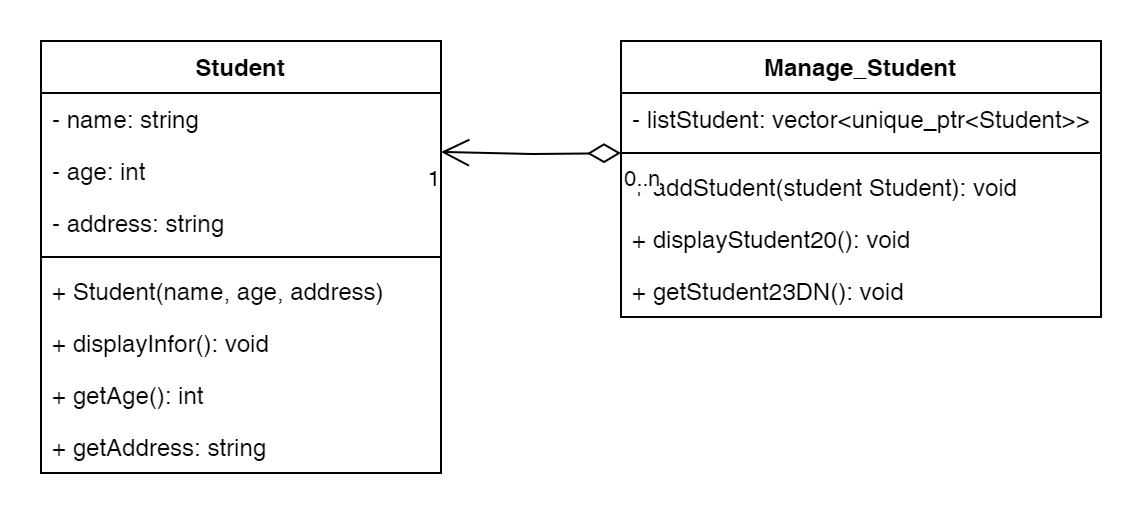

The diagram above was exported from draw.io. Its source (the exported page's mxGraphModel, read from the mxfile embedded in the PNG):
<mxGraphModel dx="1050" dy="621" grid="1" gridSize="10" guides="1" tooltips="1" connect="1" arrows="1" fold="1" page="1" pageScale="1" pageWidth="850" pageHeight="1100" math="0" shadow="0">
  <root>
    <mxCell id="0" />
    <mxCell id="1" parent="0" />
    <mxCell id="LOpr5pW6PDrBfCdZSBiY-1" value="Student" style="swimlane;fontStyle=1;align=center;verticalAlign=top;childLayout=stackLayout;horizontal=1;startSize=26;horizontalStack=0;resizeParent=1;resizeParentMax=0;resizeLast=0;collapsible=1;marginBottom=0;whiteSpace=wrap;html=1;" parent="1" vertex="1">
      <mxGeometry x="160" y="200" width="200" height="216" as="geometry" />
    </mxCell>
    <mxCell id="LOpr5pW6PDrBfCdZSBiY-2" value="- name: string" style="text;strokeColor=none;fillColor=none;align=left;verticalAlign=top;spacingLeft=4;spacingRight=4;overflow=hidden;rotatable=0;points=[[0,0.5],[1,0.5]];portConstraint=eastwest;whiteSpace=wrap;html=1;" parent="LOpr5pW6PDrBfCdZSBiY-1" vertex="1">
      <mxGeometry y="26" width="200" height="26" as="geometry" />
    </mxCell>
    <mxCell id="LOpr5pW6PDrBfCdZSBiY-4" value="- age: int" style="text;strokeColor=none;fillColor=none;align=left;verticalAlign=top;spacingLeft=4;spacingRight=4;overflow=hidden;rotatable=0;points=[[0,0.5],[1,0.5]];portConstraint=eastwest;whiteSpace=wrap;html=1;" parent="LOpr5pW6PDrBfCdZSBiY-1" vertex="1">
      <mxGeometry y="52" width="200" height="26" as="geometry" />
    </mxCell>
    <mxCell id="LOpr5pW6PDrBfCdZSBiY-5" value="- address: string" style="text;strokeColor=none;fillColor=none;align=left;verticalAlign=top;spacingLeft=4;spacingRight=4;overflow=hidden;rotatable=0;points=[[0,0.5],[1,0.5]];portConstraint=eastwest;whiteSpace=wrap;html=1;" parent="LOpr5pW6PDrBfCdZSBiY-1" vertex="1">
      <mxGeometry y="78" width="200" height="26" as="geometry" />
    </mxCell>
    <mxCell id="LOpr5pW6PDrBfCdZSBiY-3" value="" style="line;strokeWidth=1;fillColor=none;align=left;verticalAlign=middle;spacingTop=-1;spacingLeft=3;spacingRight=3;rotatable=0;labelPosition=right;points=[];portConstraint=eastwest;strokeColor=inherit;" parent="LOpr5pW6PDrBfCdZSBiY-1" vertex="1">
      <mxGeometry y="104" width="200" height="8" as="geometry" />
    </mxCell>
    <mxCell id="LOpr5pW6PDrBfCdZSBiY-6" value="+ Student(name, age, address)" style="text;strokeColor=none;fillColor=none;align=left;verticalAlign=top;spacingLeft=4;spacingRight=4;overflow=hidden;rotatable=0;points=[[0,0.5],[1,0.5]];portConstraint=eastwest;whiteSpace=wrap;html=1;" parent="LOpr5pW6PDrBfCdZSBiY-1" vertex="1">
      <mxGeometry y="112" width="200" height="26" as="geometry" />
    </mxCell>
    <mxCell id="LOpr5pW6PDrBfCdZSBiY-7" value="+ displayInfor(): void" style="text;strokeColor=none;fillColor=none;align=left;verticalAlign=top;spacingLeft=4;spacingRight=4;overflow=hidden;rotatable=0;points=[[0,0.5],[1,0.5]];portConstraint=eastwest;whiteSpace=wrap;html=1;" parent="LOpr5pW6PDrBfCdZSBiY-1" vertex="1">
      <mxGeometry y="138" width="200" height="26" as="geometry" />
    </mxCell>
    <mxCell id="LOpr5pW6PDrBfCdZSBiY-8" value="+ getAge(): int" style="text;strokeColor=none;fillColor=none;align=left;verticalAlign=top;spacingLeft=4;spacingRight=4;overflow=hidden;rotatable=0;points=[[0,0.5],[1,0.5]];portConstraint=eastwest;whiteSpace=wrap;html=1;" parent="LOpr5pW6PDrBfCdZSBiY-1" vertex="1">
      <mxGeometry y="164" width="200" height="26" as="geometry" />
    </mxCell>
    <mxCell id="LOpr5pW6PDrBfCdZSBiY-9" value="+ getAddress: string" style="text;strokeColor=none;fillColor=none;align=left;verticalAlign=top;spacingLeft=4;spacingRight=4;overflow=hidden;rotatable=0;points=[[0,0.5],[1,0.5]];portConstraint=eastwest;whiteSpace=wrap;html=1;" parent="LOpr5pW6PDrBfCdZSBiY-1" vertex="1">
      <mxGeometry y="190" width="200" height="26" as="geometry" />
    </mxCell>
    <mxCell id="LOpr5pW6PDrBfCdZSBiY-11" value="Manage_Student" style="swimlane;fontStyle=1;align=center;verticalAlign=top;childLayout=stackLayout;horizontal=1;startSize=26;horizontalStack=0;resizeParent=1;resizeParentMax=0;resizeLast=0;collapsible=1;marginBottom=0;whiteSpace=wrap;html=1;" parent="1" vertex="1">
      <mxGeometry x="450" y="200" width="240" height="138" as="geometry" />
    </mxCell>
    <mxCell id="LOpr5pW6PDrBfCdZSBiY-12" value="- listStudent: vector&amp;lt;unique_ptr&amp;lt;Student&amp;gt;&amp;gt;" style="text;strokeColor=none;fillColor=none;align=left;verticalAlign=top;spacingLeft=4;spacingRight=4;overflow=hidden;rotatable=0;points=[[0,0.5],[1,0.5]];portConstraint=eastwest;whiteSpace=wrap;html=1;" parent="LOpr5pW6PDrBfCdZSBiY-11" vertex="1">
      <mxGeometry y="26" width="240" height="26" as="geometry" />
    </mxCell>
    <mxCell id="LOpr5pW6PDrBfCdZSBiY-15" value="" style="line;strokeWidth=1;fillColor=none;align=left;verticalAlign=middle;spacingTop=-1;spacingLeft=3;spacingRight=3;rotatable=0;labelPosition=right;points=[];portConstraint=eastwest;strokeColor=inherit;" parent="LOpr5pW6PDrBfCdZSBiY-11" vertex="1">
      <mxGeometry y="52" width="240" height="8" as="geometry" />
    </mxCell>
    <mxCell id="LOpr5pW6PDrBfCdZSBiY-16" value="+ addStudent(student Student): void" style="text;strokeColor=none;fillColor=none;align=left;verticalAlign=top;spacingLeft=4;spacingRight=4;overflow=hidden;rotatable=0;points=[[0,0.5],[1,0.5]];portConstraint=eastwest;whiteSpace=wrap;html=1;" parent="LOpr5pW6PDrBfCdZSBiY-11" vertex="1">
      <mxGeometry y="60" width="240" height="26" as="geometry" />
    </mxCell>
    <mxCell id="LOpr5pW6PDrBfCdZSBiY-17" value="+ displayStudent20(): void" style="text;strokeColor=none;fillColor=none;align=left;verticalAlign=top;spacingLeft=4;spacingRight=4;overflow=hidden;rotatable=0;points=[[0,0.5],[1,0.5]];portConstraint=eastwest;whiteSpace=wrap;html=1;" parent="LOpr5pW6PDrBfCdZSBiY-11" vertex="1">
      <mxGeometry y="86" width="240" height="26" as="geometry" />
    </mxCell>
    <mxCell id="LOpr5pW6PDrBfCdZSBiY-18" value="+ getStudent23DN(): void" style="text;strokeColor=none;fillColor=none;align=left;verticalAlign=top;spacingLeft=4;spacingRight=4;overflow=hidden;rotatable=0;points=[[0,0.5],[1,0.5]];portConstraint=eastwest;whiteSpace=wrap;html=1;" parent="LOpr5pW6PDrBfCdZSBiY-11" vertex="1">
      <mxGeometry y="112" width="240" height="26" as="geometry" />
    </mxCell>
    <mxCell id="JIuL-J8j09JuyquXMzLZ-1" value="" style="endArrow=open;html=1;endSize=12;startArrow=diamondThin;startSize=14;startFill=0;edgeStyle=orthogonalEdgeStyle;rounded=0;" parent="1" edge="1">
      <mxGeometry relative="1" as="geometry">
        <mxPoint x="450" y="256.01" as="sourcePoint" />
        <mxPoint x="360" y="255.51" as="targetPoint" />
      </mxGeometry>
    </mxCell>
    <mxCell id="JIuL-J8j09JuyquXMzLZ-2" value="0..n" style="edgeLabel;resizable=0;html=1;align=left;verticalAlign=top;" parent="JIuL-J8j09JuyquXMzLZ-1" connectable="0" vertex="1">
      <mxGeometry x="-1" relative="1" as="geometry" />
    </mxCell>
    <mxCell id="JIuL-J8j09JuyquXMzLZ-3" value="1" style="edgeLabel;resizable=0;html=1;align=right;verticalAlign=top;" parent="JIuL-J8j09JuyquXMzLZ-1" connectable="0" vertex="1">
      <mxGeometry x="1" relative="1" as="geometry" />
    </mxCell>
  </root>
</mxGraphModel>